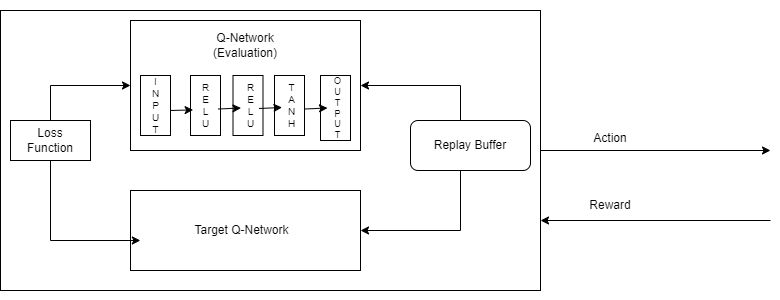

The diagram above was exported from draw.io. Its source (the exported page's mxGraphModel, read from the mxfile embedded in the PNG):
<mxGraphModel dx="1235" dy="638" grid="1" gridSize="10" guides="1" tooltips="1" connect="1" arrows="1" fold="1" page="1" pageScale="1" pageWidth="2336" pageHeight="1654" math="0" shadow="0">
  <root>
    <mxCell id="0" />
    <mxCell id="1" parent="0" />
    <mxCell id="f8K3FQcOiYRWmzTmGtX4-1" value="" style="rounded=0;whiteSpace=wrap;html=1;" vertex="1" parent="1">
      <mxGeometry x="270" y="70" width="540" height="280" as="geometry" />
    </mxCell>
    <mxCell id="f8K3FQcOiYRWmzTmGtX4-2" value="" style="rounded=0;whiteSpace=wrap;html=1;" vertex="1" parent="1">
      <mxGeometry x="400" y="80" width="230" height="130" as="geometry" />
    </mxCell>
    <mxCell id="f8K3FQcOiYRWmzTmGtX4-3" value="Q-Network&lt;br&gt;(Evaluation)" style="text;html=1;strokeColor=none;fillColor=none;align=center;verticalAlign=middle;whiteSpace=wrap;rounded=0;" vertex="1" parent="1">
      <mxGeometry x="410" y="60" width="210" height="90" as="geometry" />
    </mxCell>
    <mxCell id="f8K3FQcOiYRWmzTmGtX4-5" value="" style="rounded=0;whiteSpace=wrap;html=1;" vertex="1" parent="1">
      <mxGeometry x="400" y="250" width="230" height="80" as="geometry" />
    </mxCell>
    <mxCell id="f8K3FQcOiYRWmzTmGtX4-4" value="Target Q-Network" style="text;html=1;strokeColor=none;fillColor=none;align=center;verticalAlign=middle;whiteSpace=wrap;rounded=0;" vertex="1" parent="1">
      <mxGeometry x="460" y="220" width="102.5" height="140" as="geometry" />
    </mxCell>
    <mxCell id="f8K3FQcOiYRWmzTmGtX4-6" value="" style="rounded=0;whiteSpace=wrap;html=1;" vertex="1" parent="1">
      <mxGeometry x="280" y="180" width="80" height="40" as="geometry" />
    </mxCell>
    <mxCell id="f8K3FQcOiYRWmzTmGtX4-7" value="Loss Function" style="text;html=1;strokeColor=none;fillColor=none;align=center;verticalAlign=middle;whiteSpace=wrap;rounded=0;" vertex="1" parent="1">
      <mxGeometry x="290" y="185" width="60" height="30" as="geometry" />
    </mxCell>
    <mxCell id="f8K3FQcOiYRWmzTmGtX4-15" value="" style="rounded=1;whiteSpace=wrap;html=1;" vertex="1" parent="1">
      <mxGeometry x="680" y="180" width="120" height="50" as="geometry" />
    </mxCell>
    <mxCell id="f8K3FQcOiYRWmzTmGtX4-16" value="Replay Buffer" style="text;html=1;strokeColor=none;fillColor=none;align=center;verticalAlign=middle;whiteSpace=wrap;rounded=0;" vertex="1" parent="1">
      <mxGeometry x="700" y="190" width="80" height="30" as="geometry" />
    </mxCell>
    <mxCell id="f8K3FQcOiYRWmzTmGtX4-21" value="" style="rounded=0;whiteSpace=wrap;html=1;fontStyle=1" vertex="1" parent="1">
      <mxGeometry x="410" y="135" width="30" height="60" as="geometry" />
    </mxCell>
    <mxCell id="f8K3FQcOiYRWmzTmGtX4-22" value="" style="rounded=0;whiteSpace=wrap;html=1;" vertex="1" parent="1">
      <mxGeometry x="460" y="135" width="30" height="60" as="geometry" />
    </mxCell>
    <mxCell id="f8K3FQcOiYRWmzTmGtX4-23" value="" style="rounded=0;whiteSpace=wrap;html=1;" vertex="1" parent="1">
      <mxGeometry x="502.5" y="135" width="30" height="60" as="geometry" />
    </mxCell>
    <mxCell id="f8K3FQcOiYRWmzTmGtX4-24" value="" style="rounded=0;whiteSpace=wrap;html=1;" vertex="1" parent="1">
      <mxGeometry x="544" y="135" width="30" height="60" as="geometry" />
    </mxCell>
    <mxCell id="f8K3FQcOiYRWmzTmGtX4-25" value="" style="rounded=0;whiteSpace=wrap;html=1;" vertex="1" parent="1">
      <mxGeometry x="590" y="135" width="30" height="65" as="geometry" />
    </mxCell>
    <mxCell id="f8K3FQcOiYRWmzTmGtX4-26" value="I&lt;br style=&quot;font-size: 10px;&quot;&gt;N&lt;br style=&quot;font-size: 10px;&quot;&gt;P&lt;br style=&quot;font-size: 10px;&quot;&gt;U&lt;br style=&quot;font-size: 10px;&quot;&gt;T" style="text;html=1;strokeColor=none;fillColor=none;align=center;verticalAlign=middle;whiteSpace=wrap;rounded=0;fontSize=10;" vertex="1" parent="1">
      <mxGeometry x="412.5" y="150" width="25" height="30" as="geometry" />
    </mxCell>
    <mxCell id="f8K3FQcOiYRWmzTmGtX4-27" value="R&lt;br&gt;E&lt;br&gt;L&lt;br&gt;U" style="text;html=1;strokeColor=none;fillColor=none;align=center;verticalAlign=middle;whiteSpace=wrap;rounded=0;fontSize=10;" vertex="1" parent="1">
      <mxGeometry x="462.5" y="150" width="25" height="30" as="geometry" />
    </mxCell>
    <mxCell id="f8K3FQcOiYRWmzTmGtX4-28" value="R&lt;br&gt;E&lt;br&gt;L&lt;br&gt;U" style="text;html=1;strokeColor=none;fillColor=none;align=center;verticalAlign=middle;whiteSpace=wrap;rounded=0;fontSize=10;" vertex="1" parent="1">
      <mxGeometry x="507.5" y="150" width="25" height="30" as="geometry" />
    </mxCell>
    <mxCell id="f8K3FQcOiYRWmzTmGtX4-29" value="T&lt;br&gt;A&lt;br&gt;N&lt;br&gt;H" style="text;html=1;strokeColor=none;fillColor=none;align=center;verticalAlign=middle;whiteSpace=wrap;rounded=0;fontSize=10;" vertex="1" parent="1">
      <mxGeometry x="549" y="150" width="25" height="30" as="geometry" />
    </mxCell>
    <mxCell id="f8K3FQcOiYRWmzTmGtX4-30" value="O&lt;br style=&quot;font-size: 9px;&quot;&gt;U&lt;br style=&quot;font-size: 9px;&quot;&gt;T&lt;br style=&quot;font-size: 9px;&quot;&gt;P&lt;br style=&quot;font-size: 9px;&quot;&gt;U&lt;br style=&quot;font-size: 9px;&quot;&gt;T" style="text;html=1;strokeColor=none;fillColor=none;align=center;verticalAlign=middle;whiteSpace=wrap;rounded=0;fontSize=9;" vertex="1" parent="1">
      <mxGeometry x="595" y="153" width="25" height="30" as="geometry" />
    </mxCell>
    <mxCell id="f8K3FQcOiYRWmzTmGtX4-34" value="" style="endArrow=classic;html=1;rounded=0;entryX=0.043;entryY=0.625;entryDx=0;entryDy=0;entryPerimeter=0;" edge="1" parent="1" target="f8K3FQcOiYRWmzTmGtX4-5">
      <mxGeometry width="50" height="50" relative="1" as="geometry">
        <mxPoint x="320" y="220" as="sourcePoint" />
        <mxPoint x="370" y="170" as="targetPoint" />
        <Array as="points">
          <mxPoint x="320" y="300" />
        </Array>
      </mxGeometry>
    </mxCell>
    <mxCell id="f8K3FQcOiYRWmzTmGtX4-35" value="" style="endArrow=classic;html=1;rounded=0;entryX=0;entryY=0.5;entryDx=0;entryDy=0;" edge="1" parent="1" target="f8K3FQcOiYRWmzTmGtX4-2">
      <mxGeometry width="50" height="50" relative="1" as="geometry">
        <mxPoint x="320" y="180" as="sourcePoint" />
        <mxPoint x="370" y="130" as="targetPoint" />
        <Array as="points">
          <mxPoint x="320" y="145" />
        </Array>
      </mxGeometry>
    </mxCell>
    <mxCell id="f8K3FQcOiYRWmzTmGtX4-36" value="" style="endArrow=classic;html=1;rounded=0;entryX=1;entryY=0.5;entryDx=0;entryDy=0;" edge="1" parent="1" target="f8K3FQcOiYRWmzTmGtX4-2">
      <mxGeometry width="50" height="50" relative="1" as="geometry">
        <mxPoint x="730" y="180" as="sourcePoint" />
        <mxPoint x="780" y="130" as="targetPoint" />
        <Array as="points">
          <mxPoint x="730" y="145" />
        </Array>
      </mxGeometry>
    </mxCell>
    <mxCell id="f8K3FQcOiYRWmzTmGtX4-37" value="" style="endArrow=classic;html=1;rounded=0;entryX=1;entryY=0.5;entryDx=0;entryDy=0;" edge="1" parent="1" target="f8K3FQcOiYRWmzTmGtX4-5">
      <mxGeometry width="50" height="50" relative="1" as="geometry">
        <mxPoint x="730" y="230" as="sourcePoint" />
        <mxPoint x="780" y="180" as="targetPoint" />
        <Array as="points">
          <mxPoint x="730" y="290" />
        </Array>
      </mxGeometry>
    </mxCell>
    <mxCell id="f8K3FQcOiYRWmzTmGtX4-38" value="" style="endArrow=classic;html=1;rounded=0;entryX=0.004;entryY=0.647;entryDx=0;entryDy=0;entryPerimeter=0;" edge="1" parent="1" target="f8K3FQcOiYRWmzTmGtX4-27">
      <mxGeometry width="50" height="50" relative="1" as="geometry">
        <mxPoint x="440" y="170" as="sourcePoint" />
        <mxPoint x="490" y="120" as="targetPoint" />
      </mxGeometry>
    </mxCell>
    <mxCell id="f8K3FQcOiYRWmzTmGtX4-39" value="" style="endArrow=classic;html=1;rounded=0;entryX=0.004;entryY=0.647;entryDx=0;entryDy=0;entryPerimeter=0;" edge="1" parent="1">
      <mxGeometry width="50" height="50" relative="1" as="geometry">
        <mxPoint x="487.5" y="168.5" as="sourcePoint" />
        <mxPoint x="510.5" y="167.5" as="targetPoint" />
      </mxGeometry>
    </mxCell>
    <mxCell id="f8K3FQcOiYRWmzTmGtX4-40" value="" style="endArrow=classic;html=1;rounded=0;entryX=0.004;entryY=0.647;entryDx=0;entryDy=0;entryPerimeter=0;" edge="1" parent="1">
      <mxGeometry width="50" height="50" relative="1" as="geometry">
        <mxPoint x="528.5" y="168" as="sourcePoint" />
        <mxPoint x="551.5" y="167" as="targetPoint" />
      </mxGeometry>
    </mxCell>
    <mxCell id="f8K3FQcOiYRWmzTmGtX4-41" value="" style="endArrow=classic;html=1;rounded=0;entryX=0.004;entryY=0.647;entryDx=0;entryDy=0;entryPerimeter=0;" edge="1" parent="1">
      <mxGeometry width="50" height="50" relative="1" as="geometry">
        <mxPoint x="574" y="168.5" as="sourcePoint" />
        <mxPoint x="597" y="167.5" as="targetPoint" />
      </mxGeometry>
    </mxCell>
    <mxCell id="f8K3FQcOiYRWmzTmGtX4-42" value="" style="endArrow=classic;html=1;rounded=0;" edge="1" parent="1">
      <mxGeometry width="50" height="50" relative="1" as="geometry">
        <mxPoint x="810" y="210" as="sourcePoint" />
        <mxPoint x="1040" y="210" as="targetPoint" />
      </mxGeometry>
    </mxCell>
    <mxCell id="f8K3FQcOiYRWmzTmGtX4-43" value="" style="endArrow=classic;html=1;rounded=0;entryX=1;entryY=0.75;entryDx=0;entryDy=0;" edge="1" parent="1" target="f8K3FQcOiYRWmzTmGtX4-1">
      <mxGeometry width="50" height="50" relative="1" as="geometry">
        <mxPoint x="1040" y="280" as="sourcePoint" />
        <mxPoint x="1090" y="230" as="targetPoint" />
      </mxGeometry>
    </mxCell>
    <mxCell id="f8K3FQcOiYRWmzTmGtX4-44" value="Action" style="text;html=1;strokeColor=none;fillColor=none;align=center;verticalAlign=middle;whiteSpace=wrap;rounded=0;" vertex="1" parent="1">
      <mxGeometry x="850" y="183" width="60" height="30" as="geometry" />
    </mxCell>
    <mxCell id="f8K3FQcOiYRWmzTmGtX4-45" value="Reward" style="text;html=1;strokeColor=none;fillColor=none;align=center;verticalAlign=middle;whiteSpace=wrap;rounded=0;" vertex="1" parent="1">
      <mxGeometry x="850" y="250" width="60" height="30" as="geometry" />
    </mxCell>
  </root>
</mxGraphModel>